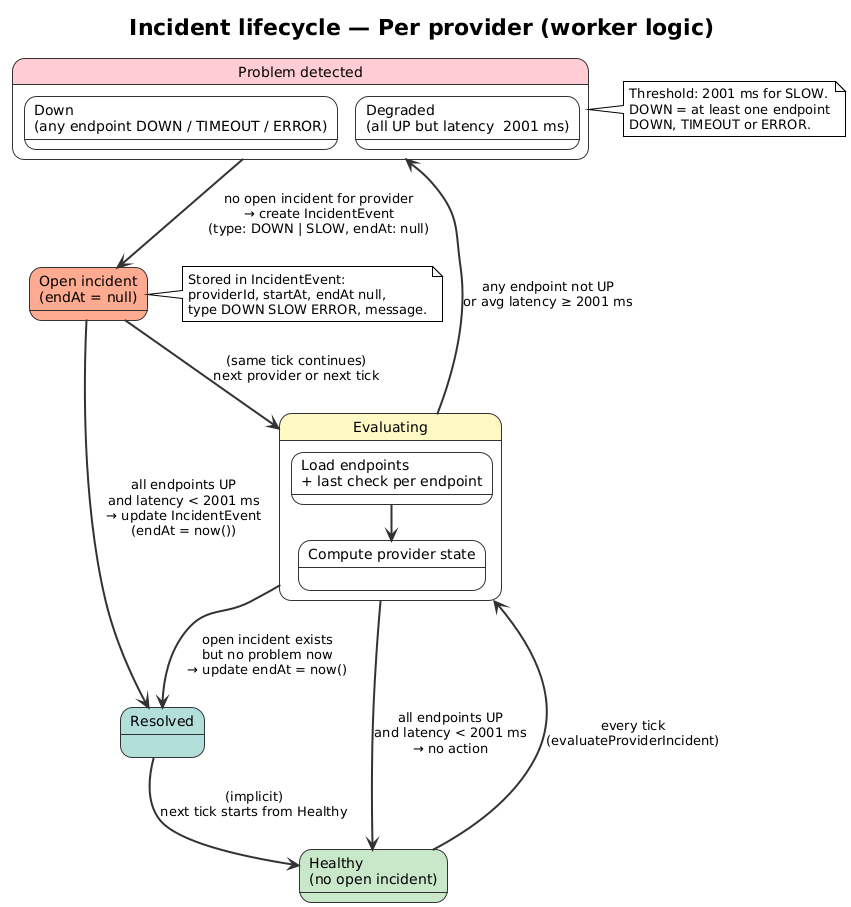

The diagram above was rendered by PlantUML. Its source (embedded in the PNG):
@startuml
!theme plain

title Incident lifecycle — Per provider (worker logic)

skinparam backgroundColor #FEFEFE
skinparam state {
  roundCorner 8
  borderColor #333
  backgroundColor #FFF
}
skinparam arrow {
  color #333
  thickness 2
}

' --- States ---
state "Healthy\n(no open incident)" as Healthy #C8E6C9

state "Evaluating" as Evaluating #FFF9C4 {
  state "Load endpoints\n+ last check per endpoint" as EvalLoad
  state "Compute provider state" as EvalCompute
  EvalLoad --> EvalCompute
}

state "Problem detected" as Problem #FFCDD2 {
  state "Down\n(any endpoint DOWN / TIMEOUT / ERROR)" as Down
  state "Degraded\n(all UP but latency ≥ 2001 ms)" as Degraded
}

state "Open incident\n(endAt = null)" as Open #FFAB91

state "Resolved" as Resolved #B2DFDB

' --- Transitions ---
Healthy --> Evaluating : every tick\n(evaluateProviderIncident)

Evaluating --> Healthy : all endpoints UP\nand latency < 2001 ms\n→ no action
Evaluating --> Problem : any endpoint not UP\nor avg latency ≥ 2001 ms

Problem --> Open : no open incident for provider\n→ create IncidentEvent\n(type: DOWN | SLOW, endAt: null)

Open --> Evaluating : (same tick continues)\nnext provider or next tick

Open --> Resolved : all endpoints UP\nand latency < 2001 ms\n→ update IncidentEvent\n(endAt = now())

Resolved --> Healthy : (implicit)\nnext tick starts from Healthy

Evaluating --> Resolved : open incident exists\nbut no problem now\n→ update endAt = now()

' --- Notes (plain text to avoid state diagram parse errors) ---
note right of Problem
  Threshold: 2001 ms for SLOW.
  DOWN = at least one endpoint
  DOWN, TIMEOUT or ERROR.
end note
note right of Open
  Stored in IncidentEvent:
  providerId, startAt, endAt null,
  type DOWN SLOW ERROR, message.
end note
@enduml